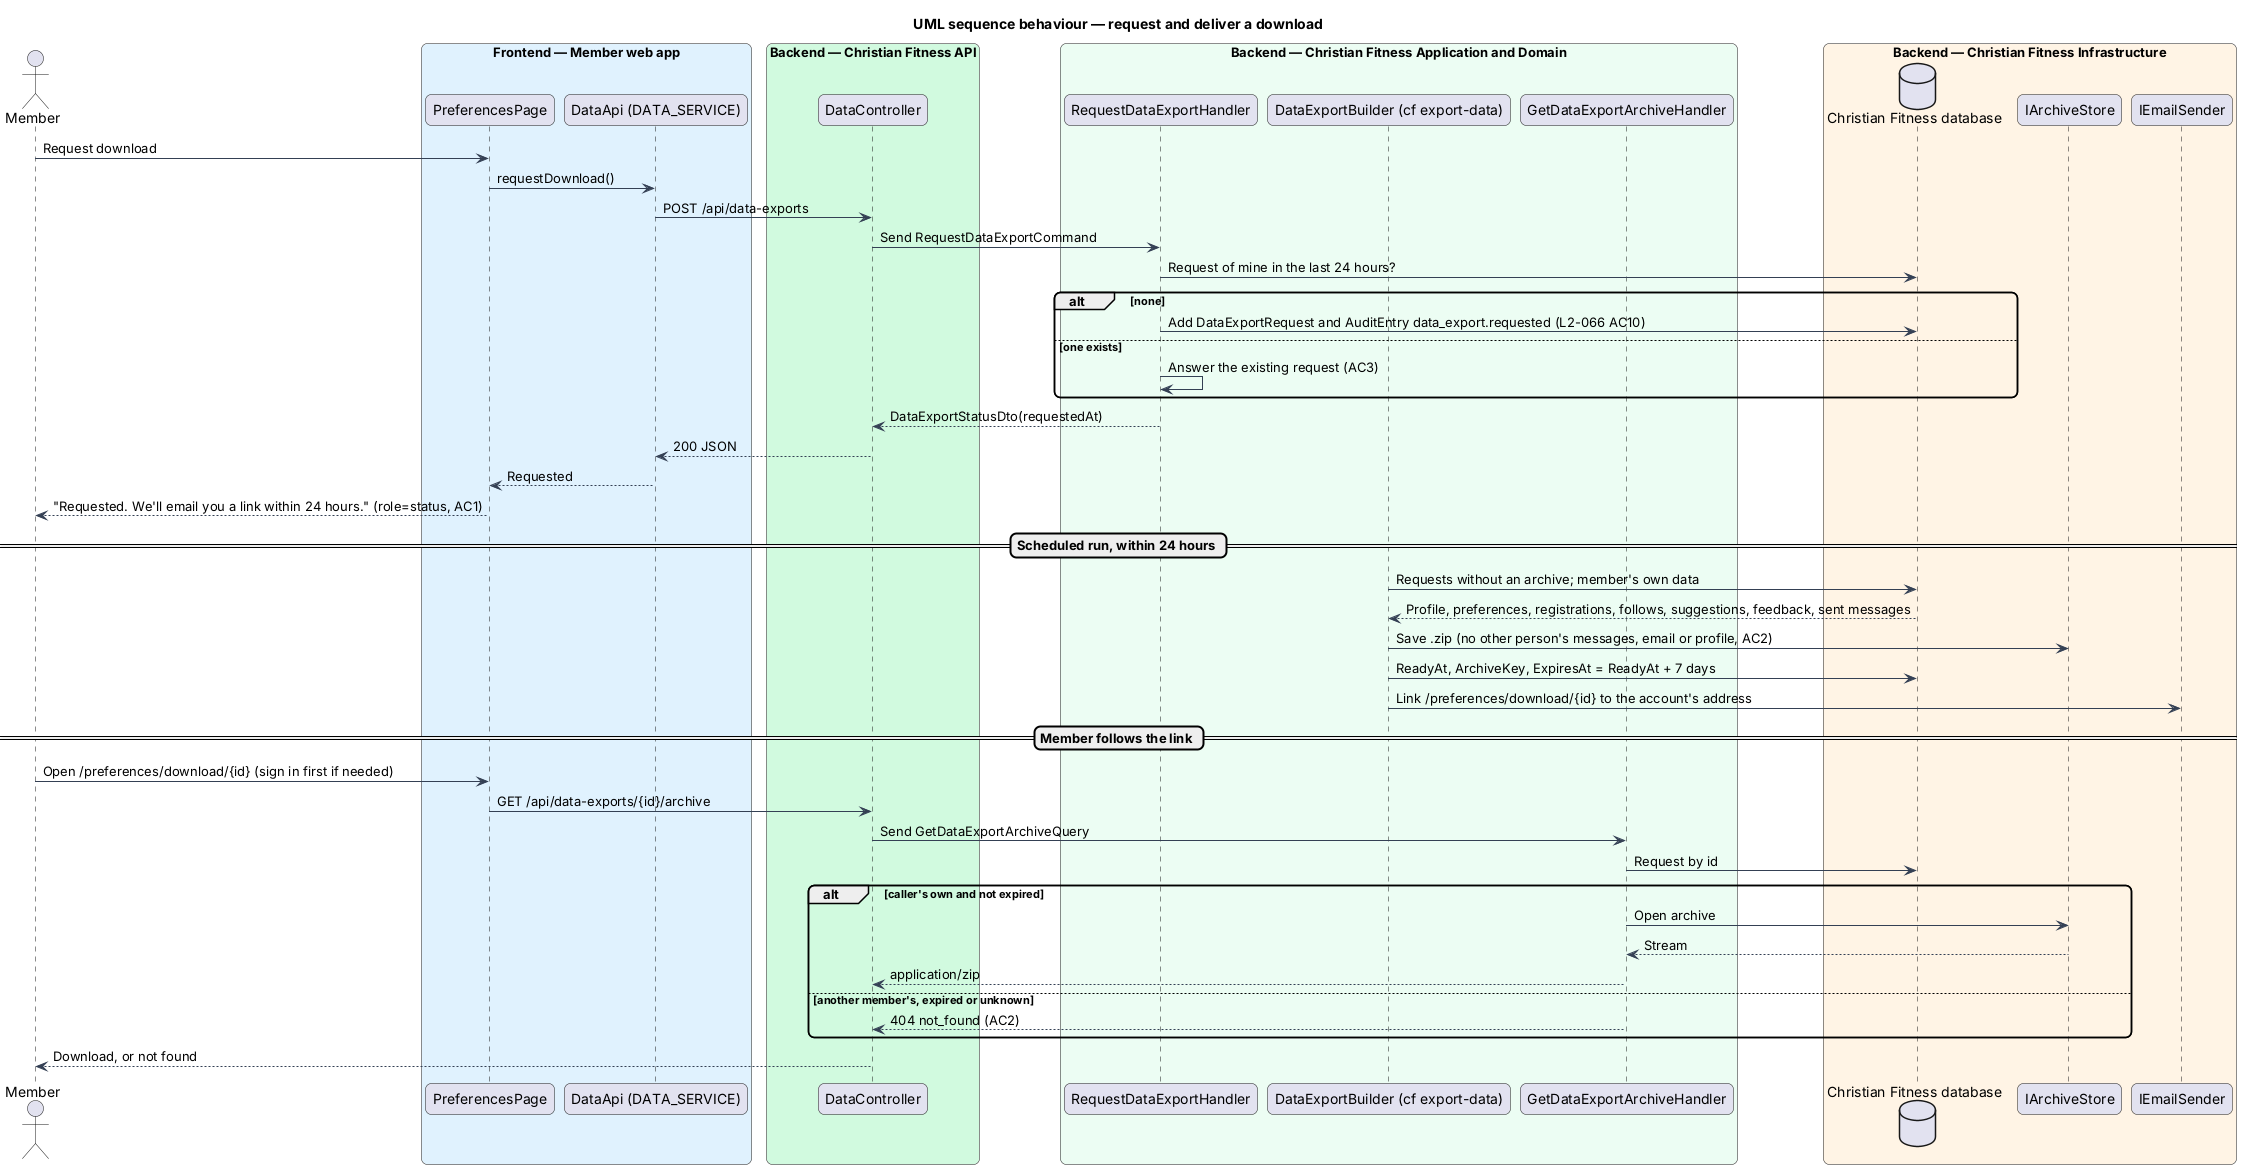

The diagram above was rendered by PlantUML. Its source (embedded in the PNG):
@startuml
title UML sequence behaviour — request and deliver a download
skinparam backgroundColor #FFFFFF
skinparam shadowing false
skinparam roundcorner 12
skinparam defaultFontName Arial
skinparam ArrowColor #344054
actor "Member" as actor
box "Frontend — Member web app" #E0F2FE
  participant "PreferencesPage" as page
  participant "DataApi (DATA_SERVICE)" as client
end box
box "Backend — Christian Fitness API" #D1FADF
  participant "DataController" as ctrl
end box
box "Backend — Christian Fitness Application and Domain" #ECFDF3
  participant "RequestDataExportHandler" as req
  participant "DataExportBuilder (cf export-data)" as builder
  participant "GetDataExportArchiveHandler" as get
end box
box "Backend — Christian Fitness Infrastructure" #FFF4E5
  database "Christian Fitness database" as db
  participant "IArchiveStore" as store
  participant "IEmailSender" as mail
end box
actor -> page : Request download
page -> client : requestDownload()
client -> ctrl : POST /api/data-exports
ctrl -> req : Send RequestDataExportCommand
req -> db : Request of mine in the last 24 hours?
alt none
  req -> db : Add DataExportRequest and AuditEntry data_export.requested (L2-066 AC10)
else one exists
  req -> req : Answer the existing request (AC3)
end
req --> ctrl : DataExportStatusDto(requestedAt)
ctrl --> client : 200 JSON
client --> page : Requested
page --> actor : "Requested. We'll email you a link within 24 hours." (role=status, AC1)
== Scheduled run, within 24 hours ==
builder -> db : Requests without an archive; member's own data
db --> builder : Profile, preferences, registrations, follows, suggestions, feedback, sent messages
builder -> store : Save .zip (no other person's messages, email or profile, AC2)
builder -> db : ReadyAt, ArchiveKey, ExpiresAt = ReadyAt + 7 days
builder -> mail : Link /preferences/download/{id} to the account's address
== Member follows the link ==
actor -> page : Open /preferences/download/{id} (sign in first if needed)
page -> ctrl : GET /api/data-exports/{id}/archive
ctrl -> get : Send GetDataExportArchiveQuery
get -> db : Request by id
alt caller's own and not expired
  get -> store : Open archive
  store --> get : Stream
  get --> ctrl : application/zip
else another member's, expired or unknown
  get --> ctrl : 404 not_found (AC2)
end
ctrl --> actor : Download, or not found
@enduml